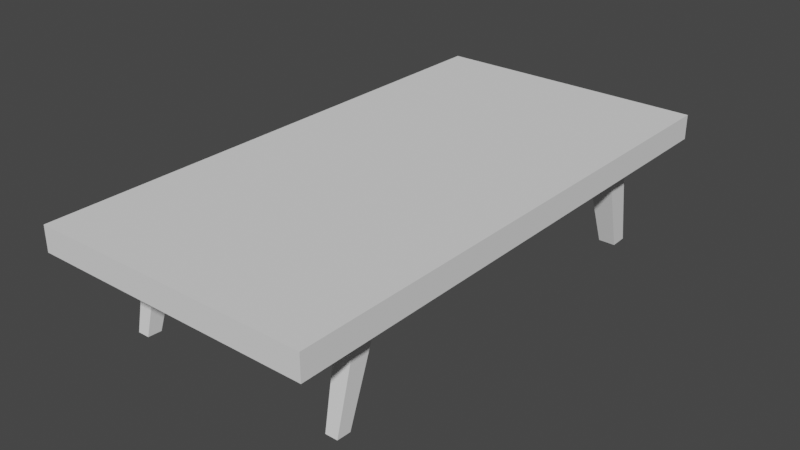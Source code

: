 # Source: CoffeeTble.blend  (saved by Blender 2.83.19; exported with 4.5.12 LTS)
import bpy
from mathutils import Matrix  # noqa: F401  (used for matrix-valued properties, if any)

bpy.ops.wm.read_factory_settings(use_empty=True)
scene = bpy.context.scene
scene.name = 'Scene'

# ---- collections
col_collection = bpy.data.collections.new('Collection'); scene.collection.children.link(col_collection)

# ---- world
world_world = bpy.data.worlds.new('World'); scene.world = world_world
world_world.use_nodes = True; world_world.node_tree.nodes.clear()
_N = world_world.node_tree.nodes; _L = world_world.node_tree.links
n0 = _N.new('ShaderNodeOutputWorld'); n0.name = 'World Output'; n0.location = (300, 300)
n1 = _N.new('ShaderNodeBackground'); n1.name = 'Background'; n1.location = (10, 300)
n1.inputs[0].default_value = (0.05088, 0.05088, 0.05088, 1.0)
_L.new(n1.outputs[0], n0.inputs[0])
n0.is_active_output = True
world_world.color = (0.05088, 0.05088, 0.05088)
world_world.use_sun_shadow = False
world_world.sun_shadow_jitter_overblur = 0.0

# ---- meshes
me_cube_003 = bpy.data.meshes.new('Cube.003')
me_cube_003.from_pydata([(-0.1392, -0.1027, -0.1696), (-0.1392, -0.1027, -0.03728), (-0.1392, 0.1757, -0.1696), (-0.1392, 0.1757, -0.03728), (0.1392, -0.1027, -0.1696), (0.1392, -0.1027, -0.03728), (0.1392, 0.1757, -0.1696), (0.1392, 0.1757, -0.03728), (-0.1392, 0.7478, -0.1696), (-0.1392, 0.7478, -0.03728), (0.1392, 0.7478, -0.1696), (0.1392, 0.7478, -0.03728), (-0.1392, -2.707, -0.1696), (-0.1392, -2.707, -0.03728), (0.1392, -2.707, -0.1696), (0.1392, -2.707, -0.03728), (-0.1392, -3.036, -0.1696), (-0.1392, -3.036, -0.03728), (0.1392, -3.036, -0.1696), (0.1392, -3.036, -0.03728), (-0.1392, -3.59, -0.1696), (-0.1392, -3.59, -0.03728), (0.1392, -3.59, -0.1696), (0.1392, -3.59, -0.03728), (-0.09809, -0.04938, -0.3118), (-0.09809, 0.1467, -0.3074), (0.09809, -0.04938, -0.3118), (0.09809, 0.1467, -0.3074), (-0.06965, 0.1518, -0.9488), (-0.06965, 0.2911, -0.9456), (0.06965, 0.1518, -0.9488), (0.06965, 0.2911, -0.9456), (-0.0745, -2.832, -0.3204), (0.0745, -2.832, -0.3204), (-0.0745, -3.008, -0.311), (0.0745, -3.008, -0.311), (-0.0504, -3.031, -0.9635), (0.0504, -3.031, -0.9635), (-0.0504, -3.15, -0.9571), (0.0504, -3.15, -0.9571)], [], [(0, 1, 3, 2), (3, 7, 11, 9), (6, 7, 5, 4), (5, 1, 13, 15), (0, 2, 25, 24), (7, 3, 1, 5), (8, 9, 11, 10), (2, 3, 9, 8), (7, 6, 10, 11), (6, 2, 8, 10), (12, 14, 33, 32), (4, 5, 15, 14), (1, 0, 12, 13), (0, 4, 14, 12), (19, 17, 21, 23), (13, 12, 16, 17), (15, 13, 17, 19), (14, 15, 19, 18), (22, 23, 21, 20), (18, 19, 23, 22), (16, 18, 22, 20), (17, 16, 20, 21), (27, 26, 30, 31), (6, 4, 26, 27), (4, 0, 24, 26), (2, 6, 27, 25), (29, 31, 30, 28), (24, 25, 29, 28), (26, 24, 28, 30), (25, 27, 31, 29), (33, 35, 39, 37), (16, 12, 32, 34), (14, 18, 35, 33), (18, 16, 34, 35), (36, 37, 39, 38), (32, 33, 37, 36), (34, 32, 36, 38), (35, 34, 38, 39)])
_uv = me_cube_003.uv_layers.new(name='UVMap')
_uv.uv.foreach_set('vector', [0.375, 0.0, 0.625, 0.0, 0.625, 0.25, 0.375, 0.25, 0.875, 0.5, 0.625, 0.5, 0.625, 0.5, 0.875, 0.5, 0.375, 0.5, 0.625, 0.5, 0.625, 0.75, 0.375, 0.75, 0.625, 0.75, 0.875, 0.75, 0.875, 0.75, 0.625, 0.75, 0.375, 0.0, 0.375, 0.25, 0.375, 0.25, 0.375, 0.0, 0.625, 0.5, 0.875, 0.5, 0.875, 0.75, 0.625, 0.75, 0.375, 0.25, 0.625, 0.25, 0.625, 0.5, 0.375, 0.5, 0.375, 0.25, 0.625, 0.25, 0.625, 0.25, 0.375, 0.25, 0.625, 0.5, 0.375, 0.5, 0.375, 0.5, 0.625, 0.5, 0.375, 0.5, 0.125, 0.5, 0.125, 0.5, 0.375, 0.5, 0.125, 0.75, 0.375, 0.75, 0.375, 0.75, 0.125, 0.75, 0.375, 0.75, 0.625, 0.75, 0.625, 0.75, 0.375, 0.75, 0.625, 0.0, 0.375, 0.0, 0.375, 0.0, 0.625, 0.0, 0.125, 0.75, 0.375, 0.75, 0.375, 0.75, 0.125, 0.75, 0.625, 0.75, 0.875, 0.75, 0.875, 0.75, 0.625, 0.75, 0.625, 0.0, 0.375, 0.0, 0.375, 0.0, 0.625, 0.0, 0.625, 0.75, 0.875, 0.75, 0.875, 0.75, 0.625, 0.75, 0.375, 0.75, 0.625, 0.75, 0.625, 0.75, 0.375, 0.75, 0.375, 0.75, 0.625, 0.75, 0.625, 1.0, 0.375, 1.0, 0.375, 0.75, 0.625, 0.75, 0.625, 0.75, 0.375, 0.75, 0.125, 0.75, 0.375, 0.75, 0.375, 0.75, 0.125, 0.75, 0.625, 0.0, 0.375, 0.0, 0.375, 0.0, 0.625, 0.0, 0.375, 0.5, 0.375, 0.75, 0.375, 0.75, 0.375, 0.5, 0.375, 0.5, 0.375, 0.75, 0.375, 0.75, 0.375, 0.5, 0.375, 0.75, 0.125, 0.75, 0.125, 0.75, 0.375, 0.75, 0.125, 0.5, 0.375, 0.5, 0.375, 0.5, 0.125, 0.5, 0.125, 0.5, 0.375, 0.5, 0.375, 0.75, 0.125, 0.75, 0.375, 0.0, 0.375, 0.25, 0.375, 0.25, 0.375, 0.0, 0.375, 0.75, 0.125, 0.75, 0.125, 0.75, 0.375, 0.75, 0.125, 0.5, 0.375, 0.5, 0.375, 0.5, 0.125, 0.5, 0.375, 0.75, 0.375, 0.75, 0.375, 0.75, 0.375, 0.75, 0.375, 0.0, 0.375, 0.0, 0.375, 0.0, 0.375, 0.0, 0.375, 0.75, 0.375, 0.75, 0.375, 0.75, 0.375, 0.75, 0.375, 0.75, 0.125, 0.75, 0.125, 0.75, 0.375, 0.75, 0.125, 0.75, 0.375, 0.75, 0.375, 0.75, 0.125, 0.75, 0.125, 0.75, 0.375, 0.75, 0.375, 0.75, 0.125, 0.75, 0.375, 0.0, 0.375, 0.0, 0.375, 0.0, 0.375, 0.0, 0.375, 0.75, 0.125, 0.75, 0.125, 0.75, 0.375, 0.75])
me_cube_003.use_remesh_fix_poles = True
me_cube_003.use_remesh_preserve_attributes = False
me_cube_003.use_mirror_vertex_groups = False
me_cube_003.update()
me_cube_004 = bpy.data.meshes.new('Cube.004')
me_cube_004.from_pydata([(-0.1392, -0.1027, -0.1696), (-0.1392, -0.1027, -0.03728), (-0.1392, 0.1757, -0.1696), (-0.1392, 0.1757, -0.03728), (0.1392, -0.1027, -0.1696), (0.1392, -0.1027, -0.03728), (0.1392, 0.1757, -0.1696), (0.1392, 0.1757, -0.03728), (-0.1392, 0.7478, -0.1696), (-0.1392, 0.7478, -0.03728), (0.1392, 0.7478, -0.1696), (0.1392, 0.7478, -0.03728), (-0.1392, -2.707, -0.1696), (-0.1392, -2.707, -0.03728), (0.1392, -2.707, -0.1696), (0.1392, -2.707, -0.03728), (-0.1392, -3.036, -0.1696), (-0.1392, -3.036, -0.03728), (0.1392, -3.036, -0.1696), (0.1392, -3.036, -0.03728), (-0.1392, -3.59, -0.1696), (-0.1392, -3.59, -0.03728), (0.1392, -3.59, -0.1696), (0.1392, -3.59, -0.03728), (-0.09809, -0.04938, -0.3118), (-0.09809, 0.1467, -0.3074), (0.09809, -0.04938, -0.3118), (0.09809, 0.1467, -0.3074), (-0.06965, 0.1518, -0.9488), (-0.06965, 0.2911, -0.9456), (0.06965, 0.1518, -0.9488), (0.06965, 0.2911, -0.9456), (-0.0745, -2.832, -0.3204), (0.0745, -2.832, -0.3204), (-0.0745, -3.008, -0.311), (0.0745, -3.008, -0.311), (-0.0504, -3.031, -0.9635), (0.0504, -3.031, -0.9635), (-0.0504, -3.15, -0.9571), (0.0504, -3.15, -0.9571)], [], [(0, 1, 3, 2), (3, 7, 11, 9), (6, 7, 5, 4), (5, 1, 13, 15), (0, 2, 25, 24), (7, 3, 1, 5), (8, 9, 11, 10), (2, 3, 9, 8), (7, 6, 10, 11), (6, 2, 8, 10), (12, 14, 33, 32), (4, 5, 15, 14), (1, 0, 12, 13), (0, 4, 14, 12), (19, 17, 21, 23), (13, 12, 16, 17), (15, 13, 17, 19), (14, 15, 19, 18), (22, 23, 21, 20), (18, 19, 23, 22), (16, 18, 22, 20), (17, 16, 20, 21), (27, 26, 30, 31), (6, 4, 26, 27), (4, 0, 24, 26), (2, 6, 27, 25), (29, 31, 30, 28), (24, 25, 29, 28), (26, 24, 28, 30), (25, 27, 31, 29), (33, 35, 39, 37), (16, 12, 32, 34), (14, 18, 35, 33), (18, 16, 34, 35), (36, 37, 39, 38), (32, 33, 37, 36), (34, 32, 36, 38), (35, 34, 38, 39)])
_uv = me_cube_004.uv_layers.new(name='UVMap')
_uv.uv.foreach_set('vector', [0.375, 0.0, 0.625, 0.0, 0.625, 0.25, 0.375, 0.25, 0.875, 0.5, 0.625, 0.5, 0.625, 0.5, 0.875, 0.5, 0.375, 0.5, 0.625, 0.5, 0.625, 0.75, 0.375, 0.75, 0.625, 0.75, 0.875, 0.75, 0.875, 0.75, 0.625, 0.75, 0.375, 0.0, 0.375, 0.25, 0.375, 0.25, 0.375, 0.0, 0.625, 0.5, 0.875, 0.5, 0.875, 0.75, 0.625, 0.75, 0.375, 0.25, 0.625, 0.25, 0.625, 0.5, 0.375, 0.5, 0.375, 0.25, 0.625, 0.25, 0.625, 0.25, 0.375, 0.25, 0.625, 0.5, 0.375, 0.5, 0.375, 0.5, 0.625, 0.5, 0.375, 0.5, 0.125, 0.5, 0.125, 0.5, 0.375, 0.5, 0.125, 0.75, 0.375, 0.75, 0.375, 0.75, 0.125, 0.75, 0.375, 0.75, 0.625, 0.75, 0.625, 0.75, 0.375, 0.75, 0.625, 0.0, 0.375, 0.0, 0.375, 0.0, 0.625, 0.0, 0.125, 0.75, 0.375, 0.75, 0.375, 0.75, 0.125, 0.75, 0.625, 0.75, 0.875, 0.75, 0.875, 0.75, 0.625, 0.75, 0.625, 0.0, 0.375, 0.0, 0.375, 0.0, 0.625, 0.0, 0.625, 0.75, 0.875, 0.75, 0.875, 0.75, 0.625, 0.75, 0.375, 0.75, 0.625, 0.75, 0.625, 0.75, 0.375, 0.75, 0.375, 0.75, 0.625, 0.75, 0.625, 1.0, 0.375, 1.0, 0.375, 0.75, 0.625, 0.75, 0.625, 0.75, 0.375, 0.75, 0.125, 0.75, 0.375, 0.75, 0.375, 0.75, 0.125, 0.75, 0.625, 0.0, 0.375, 0.0, 0.375, 0.0, 0.625, 0.0, 0.375, 0.5, 0.375, 0.75, 0.375, 0.75, 0.375, 0.5, 0.375, 0.5, 0.375, 0.75, 0.375, 0.75, 0.375, 0.5, 0.375, 0.75, 0.125, 0.75, 0.125, 0.75, 0.375, 0.75, 0.125, 0.5, 0.375, 0.5, 0.375, 0.5, 0.125, 0.5, 0.125, 0.5, 0.375, 0.5, 0.375, 0.75, 0.125, 0.75, 0.375, 0.0, 0.375, 0.25, 0.375, 0.25, 0.375, 0.0, 0.375, 0.75, 0.125, 0.75, 0.125, 0.75, 0.375, 0.75, 0.125, 0.5, 0.375, 0.5, 0.375, 0.5, 0.125, 0.5, 0.375, 0.75, 0.375, 0.75, 0.375, 0.75, 0.375, 0.75, 0.375, 0.0, 0.375, 0.0, 0.375, 0.0, 0.375, 0.0, 0.375, 0.75, 0.375, 0.75, 0.375, 0.75, 0.375, 0.75, 0.375, 0.75, 0.125, 0.75, 0.125, 0.75, 0.375, 0.75, 0.125, 0.75, 0.375, 0.75, 0.375, 0.75, 0.125, 0.75, 0.125, 0.75, 0.375, 0.75, 0.375, 0.75, 0.125, 0.75, 0.375, 0.0, 0.375, 0.0, 0.375, 0.0, 0.375, 0.0, 0.375, 0.75, 0.125, 0.75, 0.125, 0.75, 0.375, 0.75])
me_cube_004.use_remesh_fix_poles = True
me_cube_004.use_remesh_preserve_attributes = False
me_cube_004.use_mirror_vertex_groups = False
me_cube_004.update()
me_cube_005 = bpy.data.meshes.new('Cube.005')
me_cube_005.from_pydata([(-0.7371, -3.779, -0.1009), (-0.7371, -3.779, 0.1062), (-0.7371, 0.6723, -0.1009), (-0.7371, 0.6723, 0.1062), (1.582, -3.779, -0.1009), (1.582, -3.779, 0.1062), (1.582, 0.6723, -0.1009), (1.582, 0.6723, 0.1062)], [], [(0, 1, 3, 2), (2, 3, 7, 6), (6, 7, 5, 4), (4, 5, 1, 0), (2, 6, 4, 0), (7, 3, 1, 5)])
_uv = me_cube_005.uv_layers.new(name='UVMap')
_uv.uv.foreach_set('vector', [0.375, 0.0, 0.625, 0.0, 0.625, 0.25, 0.375, 0.25, 0.375, 0.25, 0.625, 0.25, 0.625, 0.5, 0.375, 0.5, 0.375, 0.5, 0.625, 0.5, 0.625, 0.75, 0.375, 0.75, 0.375, 0.75, 0.625, 0.75, 0.625, 1.0, 0.375, 1.0, 0.125, 0.5, 0.375, 0.5, 0.375, 0.75, 0.125, 0.75, 0.625, 0.5, 0.875, 0.5, 0.875, 0.75, 0.625, 0.75])
me_cube_005.use_remesh_fix_poles = True
me_cube_005.use_remesh_preserve_attributes = False
me_cube_005.use_mirror_vertex_groups = False
me_cube_005.update()

# ---- objects
ob_empty = bpy.data.objects.new('Empty', None)
ob_cube = bpy.data.objects.new('Cube', me_cube_003)
ob_cube_001 = bpy.data.objects.new('Cube.001', me_cube_004)
ob_cube_002 = bpy.data.objects.new('Cube.002', me_cube_005)

# ---- transforms, parenting, visibility, modifiers, constraints
ob_empty.location = (-7.978e-17, 0.3593, 0.3185)
ob_empty.rotation_euler = (1.571, -0.0, 1.571)
ob_empty.empty_display_type = 'IMAGE'
ob_empty.empty_display_size = 5.0
ob_empty.lineart.crease_threshold = 0.0
ob_cube.location = (-1.082, 1.777, 0.3348)
ob_cube.lineart.crease_threshold = 0.0
ob_cube_001.location = (-2.896, 1.777, 0.3348)
ob_cube_001.lineart.crease_threshold = 0.0
ob_cube_002.location = (-2.398, 1.913, 0.2631)
ob_cube_002.lineart.crease_threshold = 0.0

# ---- collection membership
col_collection.objects.link(ob_empty)
col_collection.objects.link(ob_cube)
col_collection.objects.link(ob_cube_001)
col_collection.objects.link(ob_cube_002)

# ---- scene / render settings (as saved in the file)
scene.frame_start = 1; scene.frame_end = 250; scene.frame_set(1)
scene.render.engine = 'BLENDER_EEVEE_NEXT'
scene.cycles.use_denoising = False
scene.cycles.samples = 128
scene.cycles.sampling_pattern = 'TABULATED_SOBOL'
scene.cycles.use_adaptive_sampling = False
scene.cycles.use_light_tree = False
scene.view_settings.view_transform = 'Filmic'
bpy.context.view_layer.update()

# ---- added for rendering (the .blend has no active camera and no usable light): camera, sun
cam_auto = bpy.data.cameras.new('AutoCamera')
cam_auto.lens = 50.0
cam_auto.sensor_width = 36.0
cam_auto.clip_end = 1000.0
ob_auto_camera = bpy.data.objects.new('AutoCamera', cam_auto)
scene.collection.objects.link(ob_auto_camera)
ob_auto_camera.location = (2.759, -5.32189, 3.65808)
ob_auto_camera.rotation_euler = (1.09748, -7.21219e-08, 0.694738)
scene.camera = ob_auto_camera
light_auto_sun = bpy.data.lights.new('AutoSun', 'SUN')
light_auto_sun.energy = 3.0
light_auto_sun.angle = 0.0523599
ob_auto_sun = bpy.data.objects.new('AutoSun', light_auto_sun)
scene.collection.objects.link(ob_auto_sun)
ob_auto_sun.rotation_euler = (0.872665, 0.174533, 0.523599)
bpy.context.view_layer.update()
